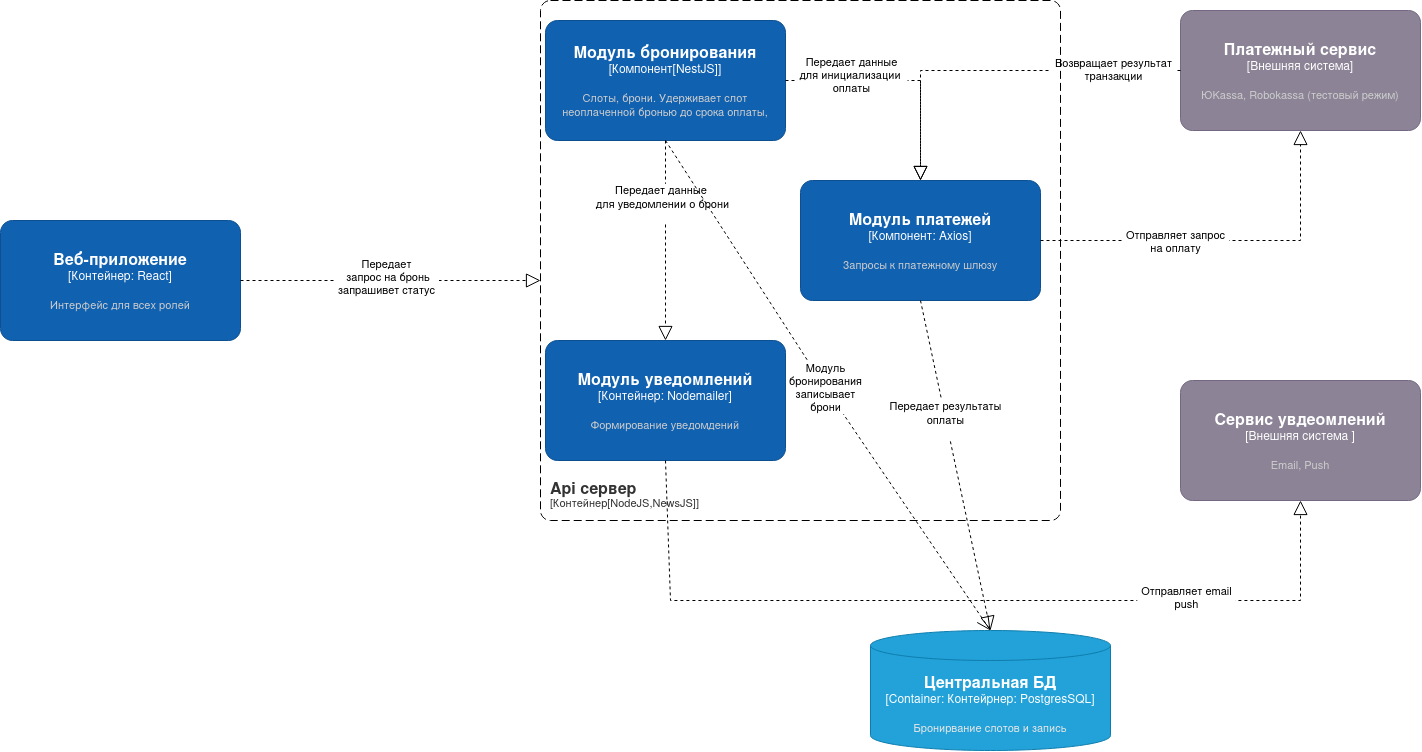

The diagram above was exported from draw.io. Its source (the exported page's mxGraphModel, read from the mxfile embedded in the PNG):
<mxGraphModel dx="2618" dy="1133" grid="1" gridSize="10" guides="1" tooltips="1" connect="1" arrows="1" fold="1" page="1" pageScale="1" pageWidth="850" pageHeight="1100" background="light-dark(#FFFFFF,#FFFFFF)" math="0" shadow="0">
  <root>
    <mxCell id="0" />
    <mxCell id="1" parent="0" />
    <object placeholders="1" c4Name="Api сервер " c4Type="SystemScopeBoundary" c4Application="Контейнер[NodeJS,NewsJS]" label="&lt;font style=&quot;font-size: 16px&quot;&gt;&lt;b&gt;&lt;div style=&quot;text-align: left&quot;&gt;%c4Name%&lt;/div&gt;&lt;/b&gt;&lt;/font&gt;&lt;div style=&quot;text-align: left&quot;&gt;[%c4Application%]&lt;/div&gt;" id="60SMAFFnR5qhSIK3w9HP-1">
      <mxCell parent="1" style="rounded=1;fontSize=11;whiteSpace=wrap;html=1;dashed=1;arcSize=20;fillColor=none;strokeColor=light-dark(#000000,#000000);fontColor=#333333;labelBackgroundColor=none;align=left;verticalAlign=bottom;labelBorderColor=none;spacingTop=0;spacing=10;dashPattern=8 4;metaEdit=1;rotatable=0;perimeter=rectanglePerimeter;noLabel=0;labelPadding=0;allowArrows=0;connectable=0;expand=0;recursiveResize=0;editable=1;pointerEvents=0;absoluteArcSize=1;points=[[0.25,0,0],[0.5,0,0],[0.75,0,0],[1,0.25,0],[1,0.5,0],[1,0.75,0],[0.75,1,0],[0.5,1,0],[0.25,1,0],[0,0.75,0],[0,0.5,0],[0,0.25,0]];" vertex="1">
        <mxGeometry height="520" width="520" x="180" y="120" as="geometry" />
      </mxCell>
    </object>
    <object placeholders="1" c4Name="Модуль бронирования" c4Type="Компонент[NestJS]" c4Description="Слоты, брони. Удерживает слот неоплаченной бронью до срока оплаты, " label="&lt;font style=&quot;font-size: 16px&quot;&gt;&lt;b&gt;%c4Name%&lt;/b&gt;&lt;/font&gt;&lt;div&gt;[%c4Type%]&lt;/div&gt;&lt;br&gt;&lt;div&gt;&lt;font style=&quot;font-size: 11px&quot;&gt;&lt;font color=&quot;#cccccc&quot;&gt;%c4Description%&lt;/font&gt;&lt;/div&gt;" id="60SMAFFnR5qhSIK3w9HP-2">
      <mxCell parent="1" style="rounded=1;whiteSpace=wrap;html=1;labelBackgroundColor=none;fillColor=#1061B0;fontColor=#ffffff;align=center;arcSize=10;strokeColor=#0D5091;metaEdit=1;resizable=0;roundedPerimeter=1;points=[[0.25,0,0],[0.5,0,0],[0.75,0,0],[1,0.25,0],[1,0.5,0],[1,0.75,0],[0.75,1,0],[0.5,1,0],[0.25,1,0],[0,0.75,0],[0,0.5,0],[0,0.25,0]];" vertex="1">
        <mxGeometry height="120" width="240" x="185" y="140" as="geometry" />
      </mxCell>
    </object>
    <object placeholders="1" c4Name="Модуль платежей" c4Type="Компонент: Axios" c4Description="Запросы к платежному шлюзу&#10;" label="&lt;font style=&quot;font-size: 16px&quot;&gt;&lt;b&gt;%c4Name%&lt;/b&gt;&lt;/font&gt;&lt;div&gt;[%c4Type%]&lt;/div&gt;&lt;br&gt;&lt;div&gt;&lt;font style=&quot;font-size: 11px&quot;&gt;&lt;font color=&quot;#cccccc&quot;&gt;%c4Description%&lt;/font&gt;&lt;/div&gt;" id="60SMAFFnR5qhSIK3w9HP-3">
      <mxCell parent="1" style="rounded=1;whiteSpace=wrap;html=1;labelBackgroundColor=none;fillColor=#1061B0;fontColor=#ffffff;align=center;arcSize=10;strokeColor=#0D5091;metaEdit=1;resizable=0;roundedPerimeter=1;points=[[0.25,0,0],[0.5,0,0],[0.75,0,0],[1,0.25,0],[1,0.5,0],[1,0.75,0],[0.75,1,0],[0.5,1,0],[0.25,1,0],[0,0.75,0],[0,0.5,0],[0,0.25,0]];" vertex="1">
        <mxGeometry height="120" width="240" x="440" y="300" as="geometry" />
      </mxCell>
    </object>
    <object placeholders="1" c4Name="Модуль уведомлений" c4Type="Контейнер: Nodemailer" c4Description="Формирование уведомдений&#10;" label="&lt;font style=&quot;font-size: 16px&quot;&gt;&lt;b&gt;%c4Name%&lt;/b&gt;&lt;/font&gt;&lt;div&gt;[%c4Type%]&lt;/div&gt;&lt;br&gt;&lt;div&gt;&lt;font style=&quot;font-size: 11px&quot;&gt;&lt;font color=&quot;#cccccc&quot;&gt;%c4Description%&lt;/font&gt;&lt;/div&gt;" id="60SMAFFnR5qhSIK3w9HP-4">
      <mxCell parent="1" style="rounded=1;whiteSpace=wrap;html=1;labelBackgroundColor=none;fillColor=#1061B0;fontColor=#ffffff;align=center;arcSize=10;strokeColor=#0D5091;metaEdit=1;resizable=0;roundedPerimeter=1;points=[[0.25,0,0],[0.5,0,0],[0.75,0,0],[1,0.25,0],[1,0.5,0],[1,0.75,0],[0.75,1,0],[0.5,1,0],[0.25,1,0],[0,0.75,0],[0,0.5,0],[0,0.25,0]];" vertex="1">
        <mxGeometry height="120" width="240" x="185" y="460" as="geometry" />
      </mxCell>
    </object>
    <object placeholders="1" c4Name="Веб-приложение" c4Type="Контейнер: React" c4Description="Интерфейс для всех ролей" label="&lt;font style=&quot;font-size: 16px&quot;&gt;&lt;b&gt;%c4Name%&lt;/b&gt;&lt;/font&gt;&lt;div&gt;[%c4Type%]&lt;/div&gt;&lt;br&gt;&lt;div&gt;&lt;font style=&quot;font-size: 11px&quot;&gt;&lt;font color=&quot;#cccccc&quot;&gt;%c4Description%&lt;/font&gt;&lt;/div&gt;" id="60SMAFFnR5qhSIK3w9HP-5">
      <mxCell parent="1" style="rounded=1;whiteSpace=wrap;html=1;labelBackgroundColor=none;fillColor=#1061B0;fontColor=#ffffff;align=center;arcSize=10;strokeColor=#0D5091;metaEdit=1;resizable=0;roundedPerimeter=1;points=[[0.25,0,0],[0.5,0,0],[0.75,0,0],[1,0.25,0],[1,0.5,0],[1,0.75,0],[0.75,1,0],[0.5,1,0],[0.25,1,0],[0,0.75,0],[0,0.5,0],[0,0.25,0]];" vertex="1">
        <mxGeometry height="120" width="240" x="-360" y="340" as="geometry" />
      </mxCell>
    </object>
    <object placeholders="1" c4Name="Центральная БД" c4Type="Container" c4Technology="Контейрнер: PostgresSQL" c4Description="Бронирвание слотов и запись " label="&lt;font style=&quot;font-size: 16px&quot;&gt;&lt;b&gt;%c4Name%&lt;/b&gt;&lt;/font&gt;&lt;div&gt;[%c4Type%:&amp;nbsp;%c4Technology%]&lt;/div&gt;&lt;br&gt;&lt;div&gt;&lt;font style=&quot;font-size: 11px&quot;&gt;&lt;font color=&quot;#E6E6E6&quot;&gt;%c4Description%&lt;/font&gt;&lt;/div&gt;" id="60SMAFFnR5qhSIK3w9HP-6">
      <mxCell parent="1" style="shape=cylinder3;size=15;whiteSpace=wrap;html=1;boundedLbl=1;rounded=0;labelBackgroundColor=none;fillColor=#23A2D9;fontSize=12;fontColor=#ffffff;align=center;strokeColor=#0E7DAD;metaEdit=1;points=[[0.5,0,0],[1,0.25,0],[1,0.5,0],[1,0.75,0],[0.5,1,0],[0,0.75,0],[0,0.5,0],[0,0.25,0]];resizable=0;" vertex="1">
        <mxGeometry height="120" width="240" x="510" y="750" as="geometry" />
      </mxCell>
    </object>
    <object placeholders="1" c4Name="Платежный сервис&#10;" c4Type="Внешняя система" c4Description="ЮKassa, Robokassa (тестовый режим)" label="&lt;font style=&quot;font-size: 16px&quot;&gt;&lt;b&gt;%c4Name%&lt;/b&gt;&lt;/font&gt;&lt;div&gt;[%c4Type%]&lt;/div&gt;&lt;br&gt;&lt;div&gt;&lt;font style=&quot;font-size: 11px&quot;&gt;&lt;font color=&quot;#cccccc&quot;&gt;%c4Description%&lt;/font&gt;&lt;/div&gt;" id="60SMAFFnR5qhSIK3w9HP-7">
      <mxCell parent="1" style="rounded=1;whiteSpace=wrap;html=1;labelBackgroundColor=none;fillColor=#8C8496;fontColor=#ffffff;align=center;arcSize=10;strokeColor=#736782;metaEdit=1;resizable=0;roundedPerimeter=1;points=[[0.25,0,0],[0.5,0,0],[0.75,0,0],[1,0.25,0],[1,0.5,0],[1,0.75,0],[0.75,1,0],[0.5,1,0],[0.25,1,0],[0,0.75,0],[0,0.5,0],[0,0.25,0]];" vertex="1">
        <mxGeometry height="120" width="240" x="820" y="130" as="geometry" />
      </mxCell>
    </object>
    <object placeholders="1" c4Name="Сервис увдеомлений " c4Type="Внешняя система " c4Description="Email, Push" label="&lt;font style=&quot;font-size: 16px&quot;&gt;&lt;b&gt;%c4Name%&lt;/b&gt;&lt;/font&gt;&lt;div&gt;[%c4Type%]&lt;/div&gt;&lt;br&gt;&lt;div&gt;&lt;font style=&quot;font-size: 11px&quot;&gt;&lt;font color=&quot;#cccccc&quot;&gt;%c4Description%&lt;/font&gt;&lt;/div&gt;" id="60SMAFFnR5qhSIK3w9HP-8">
      <mxCell parent="1" style="rounded=1;whiteSpace=wrap;html=1;labelBackgroundColor=none;fillColor=#8C8496;fontColor=#ffffff;align=center;arcSize=10;strokeColor=#736782;metaEdit=1;resizable=0;roundedPerimeter=1;points=[[0.25,0,0],[0.5,0,0],[0.75,0,0],[1,0.25,0],[1,0.5,0],[1,0.75,0],[0.75,1,0],[0.5,1,0],[0.25,1,0],[0,0.75,0],[0,0.5,0],[0,0.25,0]];" vertex="1">
        <mxGeometry height="120" width="240" x="820" y="500" as="geometry" />
      </mxCell>
    </object>
    <mxCell id="60SMAFFnR5qhSIK3w9HP-10" edge="1" parent="1" source="60SMAFFnR5qhSIK3w9HP-5" style="endArrow=block;dashed=1;endFill=0;endSize=12;html=1;rounded=0;defaultLabelBackgroundColor=page;labelPadding=0 4;exitX=1;exitY=0.5;exitDx=0;exitDy=0;exitPerimeter=0;fontColor=light-dark(#000000,#99FFFF);strokeColor=light-dark(#000000,#000000);" value="">
      <mxGeometry relative="1" width="160" as="geometry">
        <mxPoint x="-50" y="510" as="sourcePoint" />
        <mxPoint x="180" y="400" as="targetPoint" />
      </mxGeometry>
    </mxCell>
    <mxCell id="60SMAFFnR5qhSIK3w9HP-11" connectable="0" parent="60SMAFFnR5qhSIK3w9HP-10" style="edgeLabel;html=1;align=center;verticalAlign=middle;resizable=0;points=[];inheritText=fontFamily,fontSize,fontStyle,textOpacity,labelBorderWidth,defaultLabelBackgroundColor,labelPadding;defaultLabelBackgroundColor=page;labelPadding=0 4;fontColor=light-dark(#000000,#000000);" value="Передает&lt;br&gt;&amp;nbsp;запрос на бронь&lt;br&gt;&lt;div&gt;запрашивет статус&lt;/div&gt;&lt;div&gt;&lt;br&gt;&lt;/div&gt;" vertex="1">
      <mxGeometry relative="1" x="-0.0356" y="-2" as="geometry">
        <mxPoint as="offset" />
      </mxGeometry>
    </mxCell>
    <mxCell id="60SMAFFnR5qhSIK3w9HP-12" edge="1" parent="1" source="60SMAFFnR5qhSIK3w9HP-2" style="endArrow=block;dashed=1;endFill=0;endSize=12;html=1;rounded=0;defaultLabelBackgroundColor=page;labelPadding=0 4;entryX=0.5;entryY=0;entryDx=0;entryDy=0;entryPerimeter=0;exitX=0.5;exitY=1;exitDx=0;exitDy=0;exitPerimeter=0;strokeColor=light-dark(#000000,#000000);" target="60SMAFFnR5qhSIK3w9HP-4" value="">
      <mxGeometry relative="1" width="160" as="geometry">
        <mxPoint x="300" y="250" as="sourcePoint" />
        <mxPoint x="430" y="290" as="targetPoint" />
      </mxGeometry>
    </mxCell>
    <mxCell id="60SMAFFnR5qhSIK3w9HP-13" connectable="0" parent="60SMAFFnR5qhSIK3w9HP-12" style="edgeLabel;html=1;align=center;verticalAlign=middle;resizable=0;points=[];inheritText=fontFamily,fontSize,fontStyle,textOpacity,labelBorderColor,labelBorderWidth,labelBackgroundColor,defaultLabelBackgroundColor,labelPadding;defaultLabelBackgroundColor=page;labelPadding=0 4;fontColor=light-dark(#000000,#000000);" value="Передает данные&amp;nbsp;&lt;br&gt;&lt;div&gt;для уведомлении о брони&lt;/div&gt;&lt;div&gt;&lt;br&gt;&lt;/div&gt;" vertex="1">
      <mxGeometry relative="1" x="-0.3848" y="-4" as="geometry">
        <mxPoint as="offset" />
      </mxGeometry>
    </mxCell>
    <mxCell id="60SMAFFnR5qhSIK3w9HP-14" edge="1" parent="1" source="60SMAFFnR5qhSIK3w9HP-2" style="endArrow=block;dashed=1;endFill=0;endSize=12;html=1;rounded=0;defaultLabelBackgroundColor=page;labelPadding=0 4;exitX=1;exitY=0.5;exitDx=0;exitDy=0;exitPerimeter=0;entryX=0.5;entryY=0;entryDx=0;entryDy=0;entryPerimeter=0;strokeColor=light-dark(#000000,#000000);" target="60SMAFFnR5qhSIK3w9HP-3" value="">
      <mxGeometry relative="1" width="160" as="geometry">
        <Array as="points">
          <mxPoint x="560" y="200" />
        </Array>
        <mxPoint x="470" y="210" as="sourcePoint" />
        <mxPoint x="630" y="210" as="targetPoint" />
      </mxGeometry>
    </mxCell>
    <mxCell id="60SMAFFnR5qhSIK3w9HP-15" connectable="0" parent="60SMAFFnR5qhSIK3w9HP-14" style="edgeLabel;html=1;align=center;verticalAlign=middle;resizable=0;points=[];inheritText=fontFamily,fontSize,fontStyle,textOpacity,labelBorderColor,labelBorderWidth,labelBackgroundColor,defaultLabelBackgroundColor,labelPadding;defaultLabelBackgroundColor=page;labelPadding=0 4;fontColor=light-dark(#000000,#000000);" value="Передает данные&lt;br&gt;для инициализации&amp;nbsp;&lt;br&gt;&lt;div&gt;оплаты&lt;/div&gt;&lt;div&gt;&lt;br&gt;&lt;/div&gt;" vertex="1">
      <mxGeometry relative="1" x="-0.4847" y="2" as="geometry">
        <mxPoint x="4" y="2" as="offset" />
      </mxGeometry>
    </mxCell>
    <mxCell id="60SMAFFnR5qhSIK3w9HP-16" edge="1" parent="1" source="60SMAFFnR5qhSIK3w9HP-2" style="endArrow=open;endSize=12;dashed=1;html=1;rounded=0;defaultLabelBackgroundColor=page;labelPadding=0 4;exitX=0.5;exitY=1;exitDx=0;exitDy=0;exitPerimeter=0;entryX=0.5;entryY=0;entryDx=0;entryDy=0;entryPerimeter=0;strokeColor=light-dark(#000000,#000000);fontColor=light-dark(#000000,#000000);" target="60SMAFFnR5qhSIK3w9HP-6" value="Модуль&lt;br&gt;бронирования&lt;br&gt;записывает&lt;br&gt;брони">
      <mxGeometry relative="1" width="160" as="geometry">
        <Array as="points">
          <mxPoint x="460" y="500" />
        </Array>
        <mxPoint x="350" y="290" as="sourcePoint" />
        <mxPoint x="510" y="290" as="targetPoint" />
      </mxGeometry>
    </mxCell>
    <mxCell id="60SMAFFnR5qhSIK3w9HP-17" edge="1" parent="1" style="endArrow=block;dashed=1;endFill=0;endSize=12;html=1;rounded=0;defaultLabelBackgroundColor=page;labelPadding=0 4;entryX=0.5;entryY=0;entryDx=0;entryDy=0;entryPerimeter=0;strokeColor=light-dark(#000000,#000000);" target="60SMAFFnR5qhSIK3w9HP-6" value="">
      <mxGeometry relative="1" width="160" as="geometry">
        <mxPoint x="560" y="420" as="sourcePoint" />
        <mxPoint x="770" y="530" as="targetPoint" />
      </mxGeometry>
    </mxCell>
    <mxCell id="60SMAFFnR5qhSIK3w9HP-18" connectable="0" parent="60SMAFFnR5qhSIK3w9HP-17" style="edgeLabel;html=1;align=center;verticalAlign=middle;resizable=0;points=[];inheritText=fontFamily,fontSize,fontStyle,textOpacity,labelBorderColor,labelBorderWidth,labelBackgroundColor,defaultLabelBackgroundColor,labelPadding;defaultLabelBackgroundColor=page;labelPadding=0 4;fontColor=light-dark(#000000,#000000);" value="Передает результаты&lt;br&gt;&lt;div&gt;оплаты&lt;/div&gt;&lt;div&gt;&lt;br&gt;&lt;/div&gt;" vertex="1">
      <mxGeometry relative="1" x="-0.282" y="-1" as="geometry">
        <mxPoint as="offset" />
      </mxGeometry>
    </mxCell>
    <mxCell id="60SMAFFnR5qhSIK3w9HP-20" edge="1" parent="1" source="60SMAFFnR5qhSIK3w9HP-4" style="endArrow=block;dashed=1;endFill=0;endSize=12;html=1;rounded=0;defaultLabelBackgroundColor=page;labelPadding=0 4;exitX=0.5;exitY=1;exitDx=0;exitDy=0;exitPerimeter=0;entryX=0.5;entryY=1;entryDx=0;entryDy=0;entryPerimeter=0;strokeColor=light-dark(#000000,#000000);" target="60SMAFFnR5qhSIK3w9HP-8" value="">
      <mxGeometry relative="1" width="160" x="-0.7182" as="geometry">
        <Array as="points">
          <mxPoint x="310" y="720" />
          <mxPoint x="940" y="720" />
        </Array>
        <mxPoint x="240" y="780" as="sourcePoint" />
        <mxPoint x="970" y="720" as="targetPoint" />
      </mxGeometry>
    </mxCell>
    <mxCell id="60SMAFFnR5qhSIK3w9HP-22" connectable="0" parent="60SMAFFnR5qhSIK3w9HP-20" style="edgeLabel;html=1;align=center;verticalAlign=middle;resizable=0;points=[];inheritText=fontFamily,fontSize,fontStyle,textOpacity,labelBorderColor,labelBorderWidth,labelBackgroundColor,defaultLabelBackgroundColor,labelPadding;defaultLabelBackgroundColor=page;labelPadding=0 4;fontColor=light-dark(#000000,#000000);" value="&lt;div&gt;Отправляет email&lt;/div&gt;&lt;div&gt;push&lt;/div&gt;" vertex="1">
      <mxGeometry relative="1" x="0.5079" y="4" as="geometry">
        <mxPoint as="offset" />
      </mxGeometry>
    </mxCell>
    <mxCell id="60SMAFFnR5qhSIK3w9HP-23" edge="1" parent="1" source="60SMAFFnR5qhSIK3w9HP-3" style="endArrow=block;dashed=1;endFill=0;endSize=12;html=1;rounded=0;defaultLabelBackgroundColor=page;labelPadding=0 4;exitX=1;exitY=0.5;exitDx=0;exitDy=0;exitPerimeter=0;entryX=0.5;entryY=1;entryDx=0;entryDy=0;entryPerimeter=0;strokeColor=light-dark(#000000,#000000);" target="60SMAFFnR5qhSIK3w9HP-7" value="">
      <mxGeometry relative="1" width="160" x="-0.3078" as="geometry">
        <Array as="points">
          <mxPoint x="940" y="360" />
        </Array>
        <mxPoint x="760" y="380" as="sourcePoint" />
        <mxPoint x="810" y="190" as="targetPoint" />
      </mxGeometry>
    </mxCell>
    <mxCell id="60SMAFFnR5qhSIK3w9HP-24" connectable="0" parent="60SMAFFnR5qhSIK3w9HP-23" style="edgeLabel;html=1;align=center;verticalAlign=middle;resizable=0;points=[];inheritText=fontFamily,fontSize,fontStyle,textOpacity,labelBorderColor,labelBorderWidth,labelBackgroundColor,defaultLabelBackgroundColor,labelPadding;defaultLabelBackgroundColor=page;labelPadding=0 4;fontColor=light-dark(#000000,#000000);" value="Отправляет запрос&lt;br&gt;на оплату" vertex="1">
      <mxGeometry relative="1" x="-0.2761" as="geometry">
        <mxPoint as="offset" />
      </mxGeometry>
    </mxCell>
    <mxCell id="60SMAFFnR5qhSIK3w9HP-26" edge="1" parent="1" source="60SMAFFnR5qhSIK3w9HP-7" style="endArrow=block;dashed=1;endFill=0;endSize=12;html=1;rounded=0;defaultLabelBackgroundColor=page;labelPadding=0 4;exitX=0;exitY=0.5;exitDx=0;exitDy=0;exitPerimeter=0;entryX=0.5;entryY=0;entryDx=0;entryDy=0;entryPerimeter=0;strokeColor=light-dark(#000000,#000000);fontColor=light-dark(#000000,#000000);" target="60SMAFFnR5qhSIK3w9HP-3" value="">
      <mxGeometry relative="1" width="160" as="geometry">
        <Array as="points">
          <mxPoint x="560" y="190" />
        </Array>
        <mxPoint x="690" y="100" as="sourcePoint" />
        <mxPoint x="850" y="100" as="targetPoint" />
      </mxGeometry>
    </mxCell>
    <mxCell id="60SMAFFnR5qhSIK3w9HP-27" connectable="0" parent="60SMAFFnR5qhSIK3w9HP-26" style="edgeLabel;html=1;align=center;verticalAlign=middle;resizable=0;points=[];inheritText=fontFamily,fontSize,fontStyle,textOpacity,labelBorderColor,labelBorderWidth,labelBackgroundColor,defaultLabelBackgroundColor,labelPadding;defaultLabelBackgroundColor=page;labelPadding=0 4;fontColor=light-dark(#000000,#000000);" value="Возвращает результат&lt;br&gt;транзакции" vertex="1">
      <mxGeometry relative="1" x="-0.632" y="-2" as="geometry">
        <mxPoint as="offset" />
      </mxGeometry>
    </mxCell>
  </root>
</mxGraphModel>